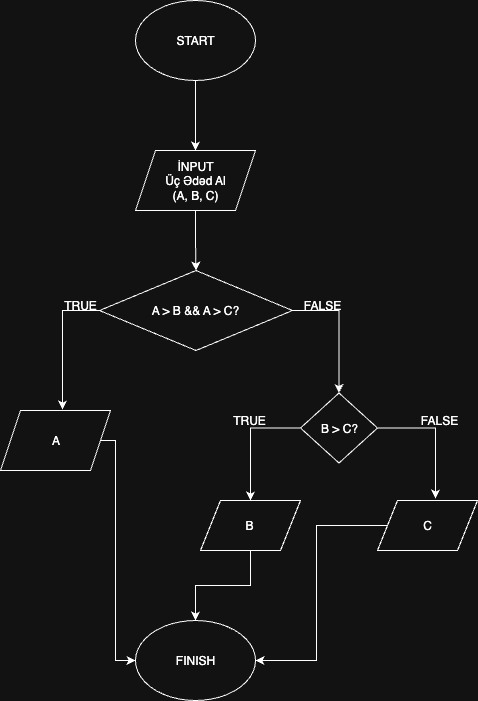

The diagram above was exported from draw.io. Its source (the exported page's mxGraphModel, read from the mxfile embedded in the PNG):
<mxGraphModel dx="878" dy="588" grid="1" gridSize="10" guides="1" tooltips="1" connect="1" arrows="1" fold="1" page="1" pageScale="1" pageWidth="850" pageHeight="1100" math="0" shadow="0">
  <root>
    <mxCell id="0" />
    <mxCell id="1" parent="0" />
    <mxCell id="WcHYUgAO-WkltVFf7tjN-5" style="edgeStyle=orthogonalEdgeStyle;rounded=0;orthogonalLoop=1;jettySize=auto;html=1;exitX=0.5;exitY=1;exitDx=0;exitDy=0;entryX=0.5;entryY=0;entryDx=0;entryDy=0;" parent="1" source="WcHYUgAO-WkltVFf7tjN-1" target="WcHYUgAO-WkltVFf7tjN-4" edge="1">
      <mxGeometry relative="1" as="geometry" />
    </mxCell>
    <mxCell id="WcHYUgAO-WkltVFf7tjN-1" value="" style="ellipse;whiteSpace=wrap;html=1;" parent="1" vertex="1">
      <mxGeometry x="365" y="80" width="120" height="80" as="geometry" />
    </mxCell>
    <mxCell id="WcHYUgAO-WkltVFf7tjN-2" value="START" style="text;html=1;align=center;verticalAlign=middle;whiteSpace=wrap;rounded=0;" parent="1" vertex="1">
      <mxGeometry x="395" y="105" width="60" height="30" as="geometry" />
    </mxCell>
    <mxCell id="WcHYUgAO-WkltVFf7tjN-61" style="edgeStyle=orthogonalEdgeStyle;rounded=0;orthogonalLoop=1;jettySize=auto;html=1;entryX=0.5;entryY=0;entryDx=0;entryDy=0;" parent="1" source="WcHYUgAO-WkltVFf7tjN-4" target="WcHYUgAO-WkltVFf7tjN-7" edge="1">
      <mxGeometry relative="1" as="geometry" />
    </mxCell>
    <mxCell id="WcHYUgAO-WkltVFf7tjN-4" value="" style="shape=parallelogram;perimeter=parallelogramPerimeter;whiteSpace=wrap;html=1;fixedSize=1;" parent="1" vertex="1">
      <mxGeometry x="365" y="230" width="120" height="60" as="geometry" />
    </mxCell>
    <mxCell id="WcHYUgAO-WkltVFf7tjN-6" value="İNPUT&lt;div&gt;Üç Ədəd Al&lt;/div&gt;&lt;div&gt;(A, B, C)&lt;/div&gt;" style="text;html=1;align=center;verticalAlign=middle;whiteSpace=wrap;rounded=0;" parent="1" vertex="1">
      <mxGeometry x="390" y="242.5" width="70" height="35" as="geometry" />
    </mxCell>
    <mxCell id="WcHYUgAO-WkltVFf7tjN-63" style="edgeStyle=orthogonalEdgeStyle;rounded=0;orthogonalLoop=1;jettySize=auto;html=1;entryX=0.5;entryY=0;entryDx=0;entryDy=0;" parent="1" source="WcHYUgAO-WkltVFf7tjN-7" target="WcHYUgAO-WkltVFf7tjN-60" edge="1">
      <mxGeometry relative="1" as="geometry">
        <mxPoint x="570" y="470" as="targetPoint" />
      </mxGeometry>
    </mxCell>
    <mxCell id="WcHYUgAO-WkltVFf7tjN-7" value="" style="rhombus;whiteSpace=wrap;html=1;" parent="1" vertex="1">
      <mxGeometry x="329" y="350" width="193" height="80" as="geometry" />
    </mxCell>
    <mxCell id="WcHYUgAO-WkltVFf7tjN-55" value="A &amp;gt; B &amp;amp;&amp;amp; A &amp;gt; C?" style="text;html=1;align=center;verticalAlign=middle;whiteSpace=wrap;rounded=0;" parent="1" vertex="1">
      <mxGeometry x="370" y="375" width="110" height="30" as="geometry" />
    </mxCell>
    <mxCell id="WcHYUgAO-WkltVFf7tjN-56" value="" style="shape=parallelogram;perimeter=parallelogramPerimeter;whiteSpace=wrap;html=1;fixedSize=1;" parent="1" vertex="1">
      <mxGeometry x="230" y="490" width="110" height="60" as="geometry" />
    </mxCell>
    <mxCell id="WcHYUgAO-WkltVFf7tjN-78" style="edgeStyle=orthogonalEdgeStyle;rounded=0;orthogonalLoop=1;jettySize=auto;html=1;entryX=0;entryY=0.5;entryDx=0;entryDy=0;" parent="1" target="WcHYUgAO-WkltVFf7tjN-77" edge="1">
      <mxGeometry relative="1" as="geometry">
        <mxPoint x="330" y="520" as="sourcePoint" />
        <Array as="points">
          <mxPoint x="345" y="520" />
          <mxPoint x="345" y="740" />
        </Array>
      </mxGeometry>
    </mxCell>
    <mxCell id="WcHYUgAO-WkltVFf7tjN-58" value="A" style="text;html=1;align=center;verticalAlign=middle;whiteSpace=wrap;rounded=0;" parent="1" vertex="1">
      <mxGeometry x="247.5" y="497.5" width="75" height="45" as="geometry" />
    </mxCell>
    <mxCell id="WcHYUgAO-WkltVFf7tjN-59" value="TRUE" style="text;html=1;align=center;verticalAlign=middle;whiteSpace=wrap;rounded=0;" parent="1" vertex="1">
      <mxGeometry x="280" y="370" width="60" height="30" as="geometry" />
    </mxCell>
    <mxCell id="WcHYUgAO-WkltVFf7tjN-70" style="edgeStyle=orthogonalEdgeStyle;rounded=0;orthogonalLoop=1;jettySize=auto;html=1;entryX=0.5;entryY=0;entryDx=0;entryDy=0;" parent="1" source="WcHYUgAO-WkltVFf7tjN-60" target="WcHYUgAO-WkltVFf7tjN-67" edge="1">
      <mxGeometry relative="1" as="geometry">
        <Array as="points">
          <mxPoint x="480" y="508" />
        </Array>
      </mxGeometry>
    </mxCell>
    <mxCell id="WcHYUgAO-WkltVFf7tjN-60" value="" style="rhombus;whiteSpace=wrap;html=1;" parent="1" vertex="1">
      <mxGeometry x="530" y="472.5" width="77" height="70" as="geometry" />
    </mxCell>
    <mxCell id="WcHYUgAO-WkltVFf7tjN-62" style="edgeStyle=orthogonalEdgeStyle;rounded=0;orthogonalLoop=1;jettySize=auto;html=1;exitX=0;exitY=0.5;exitDx=0;exitDy=0;entryX=0.564;entryY=-0.017;entryDx=0;entryDy=0;entryPerimeter=0;" parent="1" source="WcHYUgAO-WkltVFf7tjN-7" target="WcHYUgAO-WkltVFf7tjN-56" edge="1">
      <mxGeometry relative="1" as="geometry" />
    </mxCell>
    <mxCell id="WcHYUgAO-WkltVFf7tjN-64" value="B &amp;gt; C?" style="text;html=1;align=center;verticalAlign=middle;whiteSpace=wrap;rounded=0;" parent="1" vertex="1">
      <mxGeometry x="538.5" y="492.5" width="60" height="30" as="geometry" />
    </mxCell>
    <mxCell id="WcHYUgAO-WkltVFf7tjN-65" value="FALSE" style="text;html=1;align=center;verticalAlign=middle;whiteSpace=wrap;rounded=0;" parent="1" vertex="1">
      <mxGeometry x="522" y="370" width="60" height="30" as="geometry" />
    </mxCell>
    <mxCell id="WcHYUgAO-WkltVFf7tjN-79" style="edgeStyle=orthogonalEdgeStyle;rounded=0;orthogonalLoop=1;jettySize=auto;html=1;" parent="1" source="WcHYUgAO-WkltVFf7tjN-67" target="WcHYUgAO-WkltVFf7tjN-77" edge="1">
      <mxGeometry relative="1" as="geometry" />
    </mxCell>
    <mxCell id="WcHYUgAO-WkltVFf7tjN-67" value="" style="shape=parallelogram;perimeter=parallelogramPerimeter;whiteSpace=wrap;html=1;fixedSize=1;" parent="1" vertex="1">
      <mxGeometry x="430" y="580" width="100" height="50" as="geometry" />
    </mxCell>
    <mxCell id="WcHYUgAO-WkltVFf7tjN-80" style="edgeStyle=orthogonalEdgeStyle;rounded=0;orthogonalLoop=1;jettySize=auto;html=1;entryX=1;entryY=0.5;entryDx=0;entryDy=0;" parent="1" source="WcHYUgAO-WkltVFf7tjN-68" target="WcHYUgAO-WkltVFf7tjN-77" edge="1">
      <mxGeometry relative="1" as="geometry" />
    </mxCell>
    <mxCell id="WcHYUgAO-WkltVFf7tjN-68" value="" style="shape=parallelogram;perimeter=parallelogramPerimeter;whiteSpace=wrap;html=1;fixedSize=1;" parent="1" vertex="1">
      <mxGeometry x="607" y="580" width="100" height="50" as="geometry" />
    </mxCell>
    <mxCell id="WcHYUgAO-WkltVFf7tjN-71" style="edgeStyle=orthogonalEdgeStyle;rounded=0;orthogonalLoop=1;jettySize=auto;html=1;entryX=0.58;entryY=-0.04;entryDx=0;entryDy=0;entryPerimeter=0;exitX=1;exitY=0.5;exitDx=0;exitDy=0;" parent="1" source="WcHYUgAO-WkltVFf7tjN-60" target="WcHYUgAO-WkltVFf7tjN-68" edge="1">
      <mxGeometry relative="1" as="geometry">
        <mxPoint x="610" y="508" as="sourcePoint" />
        <Array as="points">
          <mxPoint x="665" y="508" />
        </Array>
      </mxGeometry>
    </mxCell>
    <mxCell id="WcHYUgAO-WkltVFf7tjN-72" value="TRUE" style="text;html=1;align=center;verticalAlign=middle;whiteSpace=wrap;rounded=0;" parent="1" vertex="1">
      <mxGeometry x="460" y="490" width="38" height="20" as="geometry" />
    </mxCell>
    <mxCell id="WcHYUgAO-WkltVFf7tjN-74" value="FALSE" style="text;html=1;align=center;verticalAlign=middle;whiteSpace=wrap;rounded=0;" parent="1" vertex="1">
      <mxGeometry x="650" y="490" width="38" height="20" as="geometry" />
    </mxCell>
    <mxCell id="WcHYUgAO-WkltVFf7tjN-75" value="B" style="text;html=1;align=center;verticalAlign=middle;whiteSpace=wrap;rounded=0;" parent="1" vertex="1">
      <mxGeometry x="449" y="590" width="60" height="30" as="geometry" />
    </mxCell>
    <mxCell id="WcHYUgAO-WkltVFf7tjN-76" value="C" style="text;html=1;align=center;verticalAlign=middle;whiteSpace=wrap;rounded=0;" parent="1" vertex="1">
      <mxGeometry x="627" y="590" width="60" height="30" as="geometry" />
    </mxCell>
    <mxCell id="WcHYUgAO-WkltVFf7tjN-77" value="FINISH" style="ellipse;whiteSpace=wrap;html=1;" parent="1" vertex="1">
      <mxGeometry x="365" y="700" width="120" height="80" as="geometry" />
    </mxCell>
  </root>
</mxGraphModel>